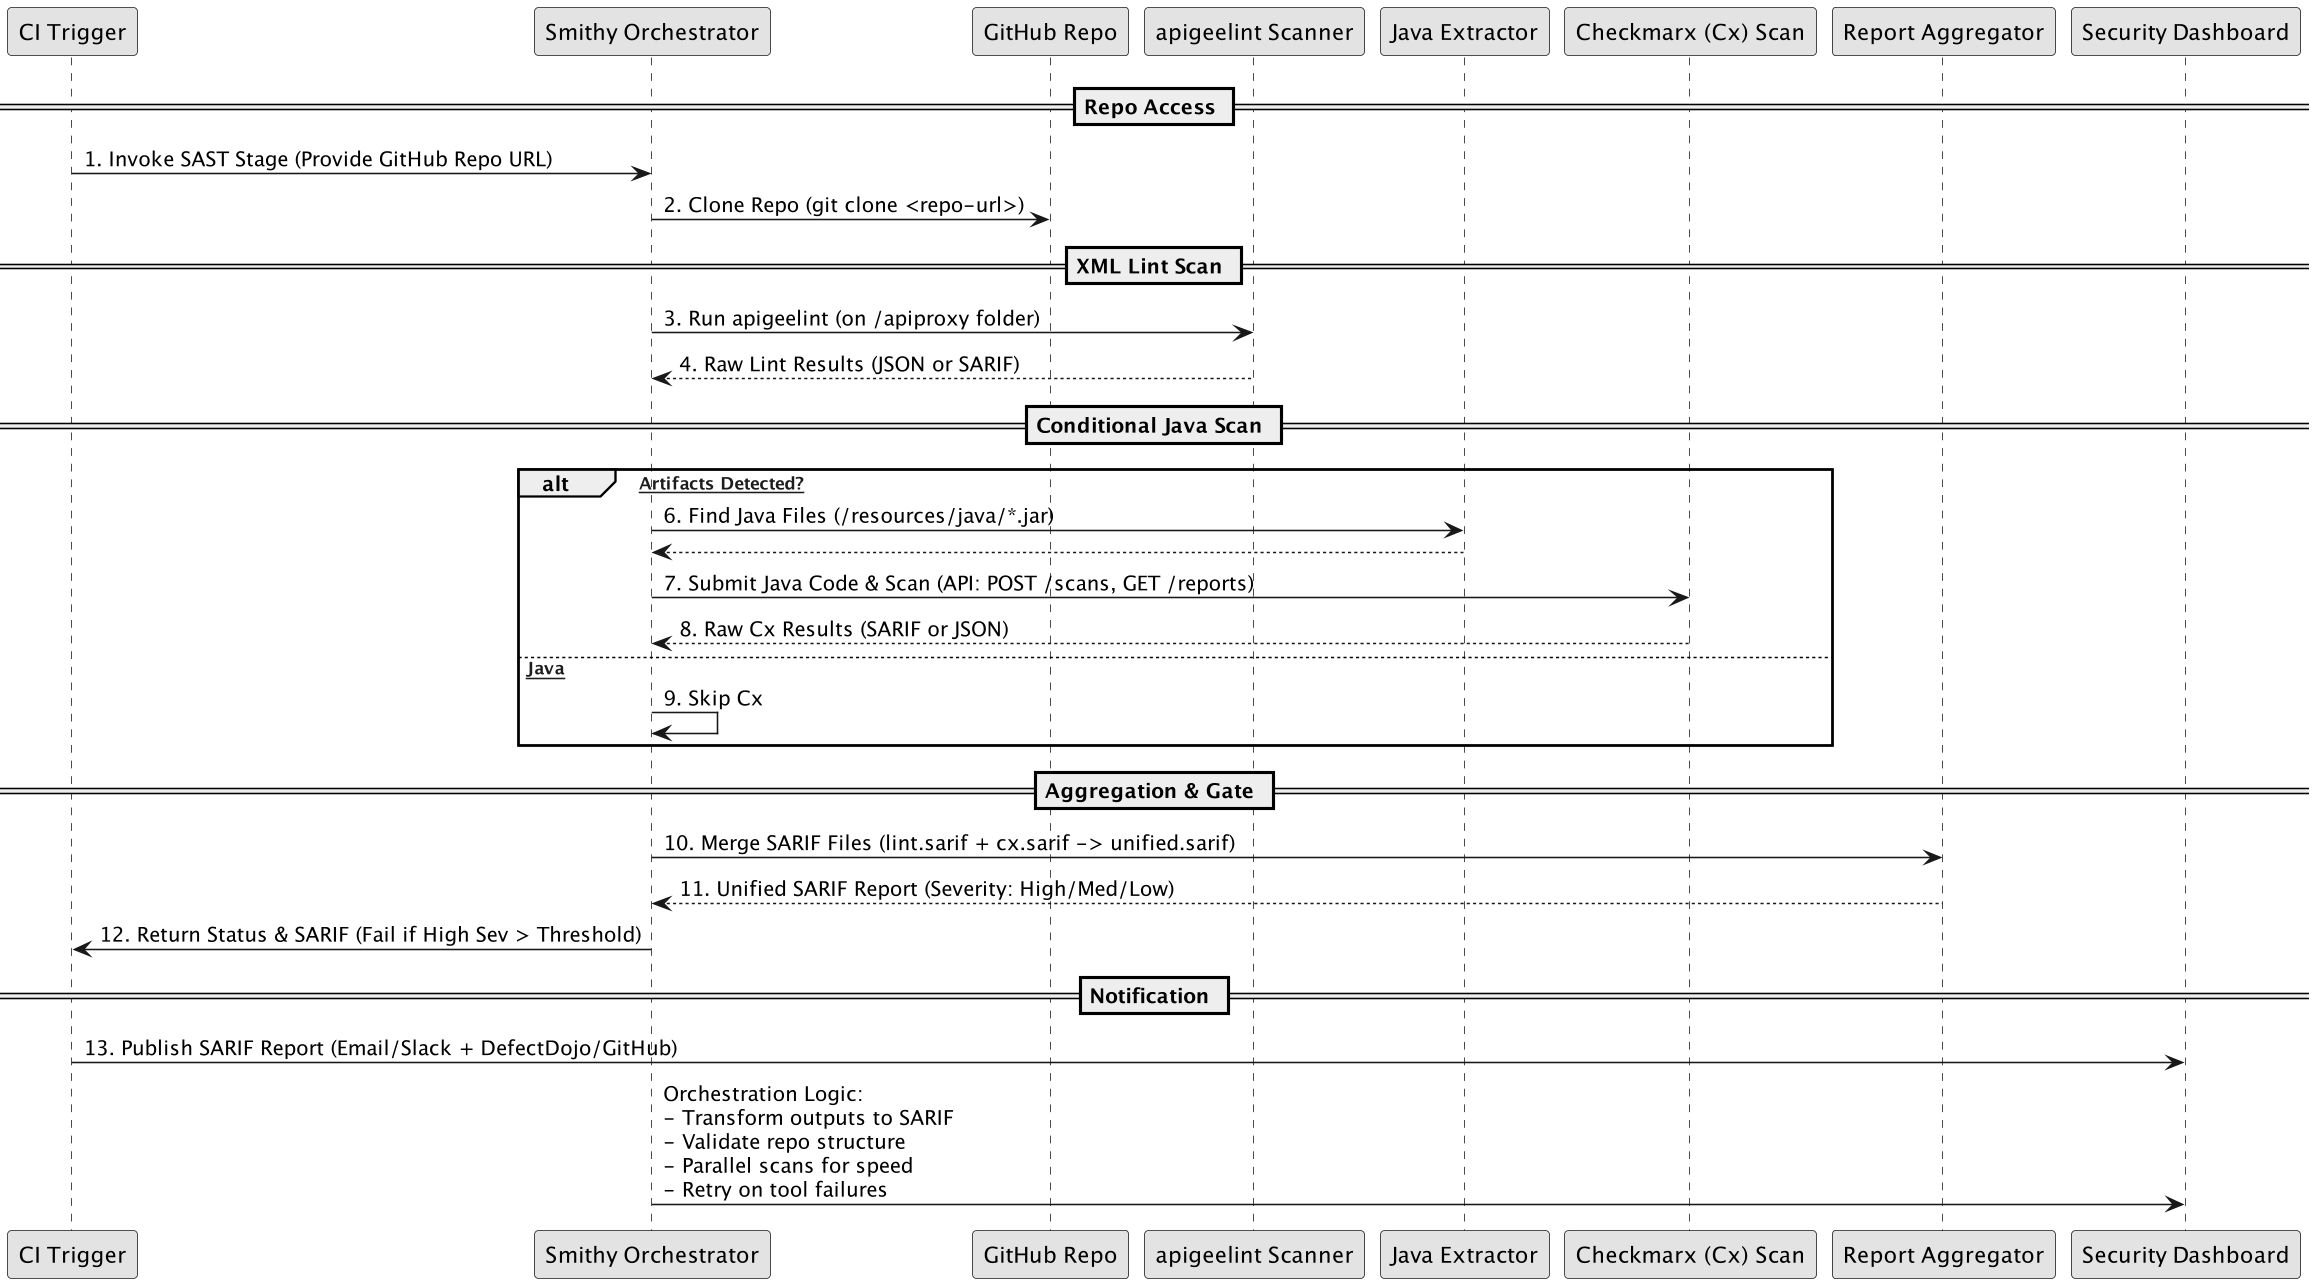

The diagram above was rendered by PlantUML. Its source (embedded in the PNG):
@startuml
skinparam monochrome true
skinparam shadowing false
skinparam dpi 150

participant "CI Trigger" as CI
participant "Smithy Orchestrator" as Smithy
participant "GitHub Repo" as Repo
participant "apigeelint Scanner" as Lint
participant "Java Extractor" as JavaExt
participant "Checkmarx (Cx) Scan" as Cx
participant "Report Aggregator" as Agg
participant "Security Dashboard" as Dash

== Repo Access ==
CI -> Smithy: 1. Invoke SAST Stage (Provide GitHub Repo URL)
Smithy -> Repo: 2. Clone Repo (git clone <repo-url>)

== XML Lint Scan ==
Smithy -> Lint: 3. Run apigeelint (on /apiproxy folder)
Lint --> Smithy: 4. Raw Lint Results (JSON or SARIF)

== Conditional Java Scan ==
alt [Java Artifacts Detected?]
    Smithy -> JavaExt: 6. Find Java Files (/resources/java/*.jar)
    JavaExt --> Smithy: 
    Smithy -> Cx: 7. Submit Java Code & Scan (API: POST /scans, GET /reports)
    Cx --> Smithy: 8. Raw Cx Results (SARIF or JSON)
else [No Java]
    Smithy -> Smithy: 9. Skip Cx
end

== Aggregation & Gate ==
Smithy -> Agg: 10. Merge SARIF Files (lint.sarif + cx.sarif -> unified.sarif)
Agg --> Smithy: 11. Unified SARIF Report (Severity: High/Med/Low)
Smithy -> CI: 12. Return Status & SARIF (Fail if High Sev > Threshold)

== Notification ==
CI -> Dash: 13. Publish SARIF Report (Email/Slack + DefectDojo/GitHub)
Smithy -> Dash: Orchestration Logic: \n- Transform outputs to SARIF \n- Validate repo structure \n- Parallel scans for speed \n- Retry on tool failures
@enduml